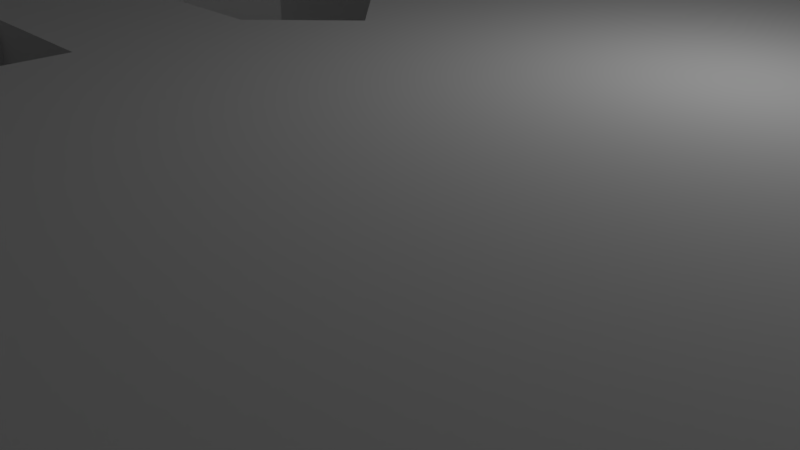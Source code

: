 # Source: nothing.blend  (saved by Blender 2.79.0; exported with 4.5.12 LTS)
import bpy
from mathutils import Matrix  # noqa: F401  (used for matrix-valued properties, if any)

bpy.ops.wm.read_factory_settings(use_empty=True)
scene = bpy.context.scene
scene.name = 'Scene'

# ---- collections
col_collection_1 = bpy.data.collections.new('Collection 1'); scene.collection.children.link(col_collection_1)

# ---- materials (node trees are filled in below, after node groups)
mat_material = bpy.data.materials.new('Material')
mat_material.alpha_threshold = 0.0
mat_material.use_transparent_shadow = False
mat_material.roughness = 0.5
mat_material.line_color = (0.0, 0.0, 0.0, 1.0)

# ---- material node trees

# ---- world
world_world = bpy.data.worlds.new('World'); scene.world = world_world
world_world.color = (0.05088, 0.05088, 0.05088)
world_world.use_sun_shadow = False
world_world.sun_shadow_jitter_overblur = 0.0
world_world.cycles.sampling_method = 'MANUAL'

# ---- cameras
cam_camera = bpy.data.cameras.new('Camera')
cam_camera.clip_end = 100.0
cam_camera.lens = 35.0
cam_camera.sensor_width = 32.0
cam_camera.sensor_height = 18.0
cam_camera.ortho_scale = 7.314
cam_camera.dof.focus_distance = 0.0
cam_camera.dof.aperture_fstop = 128.0

# ---- lights
light_lamp = bpy.data.lights.new('Lamp', 'POINT')
light_lamp.transmission_factor = 0.0
light_lamp.cutoff_distance = 30.0
light_lamp.energy = 100.0
light_lamp.shadow_buffer_clip_start = 1.001
light_lamp.shadow_soft_size = 0.1
light_lamp.shadow_maximum_resolution = 0.006
light_lamp.use_absolute_resolution = True

# ---- meshes
me_cube_001 = bpy.data.meshes.new('Cube.001')
me_cube_001.from_pydata([(-7.6, -7.6, 2.5), (-7.6, 7.6, 2.5), (7.6, -7.6, 2.5), (7.6, 7.6, 2.5), (0.6, -0.2, 10.0), (0.2, -0.2, 10.0), (0.0, -2.132e-15, 10.0), (0.6, 0.2, 10.0), (0.2, 0.2, 10.0), (0.8, 0.0, 10.0), (0.2, 0.6, 10.0), (0.6, 0.6, 10.0), (0.6, 1.0, 10.0), (0.2, 1.0, 10.0), (0.2, 1.4, 10.0), (0.6, 1.4, 10.0), (0.6, 1.8, 10.0), (0.2, 1.8, 10.0), (-0.2, 2.2, 10.0), (1.0, 2.2, 10.0), (1.0, 2.6, 10.0), (0.6, 2.6, 10.0), (0.4, 2.4, 10.0), (0.2, 2.6, 10.0), (-0.2, 2.6, 10.0), (0.2, -0.6, 10.0), (0.6, -0.6, 10.0), (0.6, -1.0, 10.0), (0.2, -1.0, 10.0), (0.2, -1.4, 10.0), (0.6, -1.4, 10.0), (0.6, -1.8, 10.0), (0.2, -1.8, 10.0), (-0.2, -2.2, 10.0), (1.0, -2.2, 10.0), (1.0, -2.6, 10.0), (0.6, -2.6, 10.0), (0.4, -2.4, 10.0), (0.2, -2.6, 10.0), (-0.2, -2.6, 10.0), (-1.4, 2.6, 10.0), (-1.8, 2.6, 10.0), (-2.0, 2.4, 10.0), (-2.2, 2.6, 10.0), (-2.6, 2.6, 10.0), (-2.6, 2.2, 10.0), (-1.4, 2.2, 10.0), (-1.8, 1.8, 10.0), (-2.2, 1.8, 10.0), (-2.4, 1.4, 10.0), (-1.8, 1.4, 10.0), (-1.8, 1.0, 10.0), (-2.2, 1.0, 10.0), (-2.2, 0.6, 10.0), (-1.8, 0.6, 10.0), (-1.8, 0.2, 10.0), (-1.6, -1.49e-08, 10.0), (-1.8, -0.2, 10.0), (-2.2, -0.2, 10.0), (-2.4, -1.49e-08, 10.0), (-2.2, 0.2, 10.0), (-2.8, 0.6, 10.0), (-2.6, 0.6, 10.0), (-2.4, 1.0, 10.0), (-2.6, 1.0, 10.0), (-2.2, -0.6, 10.0), (-1.8, -0.6, 10.0), (-1.8, -1.0, 10.0), (-2.2, -1.0, 10.0), (-2.2, -1.4, 10.0), (-1.8, -1.4, 10.0), (-1.8, -1.8, 10.0), (-2.2, -1.8, 10.0), (-2.6, -2.2, 10.0), (-1.4, -2.2, 10.0), (-1.4, -2.6, 10.0), (-1.8, -2.6, 10.0), (-2.0, -2.4, 10.0), (-2.2, -2.6, 10.0), (-2.6, -2.6, 10.0), (-2.8, 0.2, 10.0), (-3.0, -0.2, 10.0), (-3.2, -0.2, 10.0), (-3.0, 0.2, 10.0), (-3.2, -0.6, 10.0), (-3.4, -1.0, 10.0), (-3.6, -1.0, 10.0), (-3.4, -0.6, 10.0), (-3.6, -1.4, 10.0), (-3.8, -1.8, 10.0), (-4.0, -1.4, 10.0), (-4.0, -1.0, 10.0), (-4.2, -0.6, 10.0), (-4.4, -0.6, 10.0), (-4.2, -1.0, 10.0), (-4.4, -0.2, 10.0), (-4.6, 0.2, 10.0), (-4.8, 0.2, 10.0), (-4.6, -0.2, 10.0), (-4.8, 0.6, 10.0), (-5.0, 1.0, 10.0), (-5.2, 1.0, 10.0), (-5.0, 0.6, 10.0), (-5.2, 1.4, 10.0), (-5.4, 1.8, 10.0), (-5.8, 1.8, 10.0), (-5.8, 1.4, 10.0), (-6.2, 2.2, 10.0), (-5.0, 2.2, 10.0), (-5.0, 2.6, 10.0), (-5.4, 2.6, 10.0), (-5.6, 2.4, 10.0), (-5.8, 2.6, 10.0), (-6.2, 2.6, 10.0), (-5.8, 1.0, 10.0), (-5.4, 1.0, 10.0), (-5.4, 0.6, 10.0), (-5.8, 0.6, 10.0), (-5.8, 0.2, 10.0), (-5.4, 0.2, 10.0), (-5.2, -1.49e-08, 10.0), (-5.4, -0.2, 10.0), (-5.8, -0.2, 10.0), (-6.0, -1.49e-08, 10.0), (-5.8, -0.6, 10.0), (-5.8, -1.0, 10.0), (-5.4, -1.0, 10.0), (-5.4, -0.6, 10.0), (-5.8, -1.4, 10.0), (-6.2, -2.2, 10.0), (-6.2, -2.6, 10.0), (-5.4, -1.4, 10.0), (-5.0, -2.2, 10.0), (-5.0, -2.6, 10.0), (-5.4, -2.6, 10.0), (-5.6, -2.4, 10.0), (-5.8, -2.6, 10.0), (2.2, 2.2, 10.0), (2.2, 2.6, 10.0), (2.6, 2.6, 10.0), (2.8, 2.4, 10.0), (3.0, 2.6, 10.0), (3.4, 2.6, 10.0), (3.4, 2.2, 10.0), (3.0, 1.8, 10.0), (3.0, 1.4, 10.0), (2.6, 1.4, 10.0), (2.6, 1.8, 10.0), (3.0, 1.0, 10.0), (3.4, 1.0, 10.0), (3.8, 0.6, 10.0), (3.4, 0.6, 10.0), (3.8, 0.2, 10.0), (4.6, 0.2, 10.0), (4.8, -1.49e-08, 10.0), (4.6, -0.2, 10.0), (3.8, -0.2, 10.0), (3.6, -1.49e-08, 10.0), (4.6, 0.6, 10.0), (5.0, 1.0, 10.0), (5.4, 1.0, 10.0), (5.0, 0.6, 10.0), (5.4, 1.4, 10.0), (5.4, 1.8, 10.0), (5.8, 1.8, 10.0), (5.8, 1.4, 10.0), (5.0, 2.2, 10.0), (3.8, -0.6, 10.0), (3.4, -0.6, 10.0), (3.0, -1.0, 10.0), (3.4, -1.0, 10.0), (3.0, -1.4, 10.0), (3.0, -1.8, 10.0), (2.6, -1.8, 10.0), (2.6, -1.4, 10.0), (2.2, -2.2, 10.0), (3.4, -2.2, 10.0), (3.4, -2.6, 10.0), (3.0, -2.6, 10.0), (2.8, -2.4, 10.0), (2.6, -2.6, 10.0), (2.2, -2.6, 10.0), (4.6, -0.6, 10.0), (5.0, -0.6, 10.0), (5.4, -1.0, 10.0), (5.0, -1.0, 10.0), (5.4, -1.4, 10.0), (5.8, -1.4, 10.0), (5.8, -1.8, 10.0), (5.4, -1.8, 10.0), (5.0, -2.2, 10.0), (5.0, -2.6, 10.0), (5.4, -2.6, 10.0), (5.6, -2.4, 10.0), (5.8, -2.6, 10.0), (6.2, -2.6, 10.0), (6.2, -2.2, 10.0), (6.2, 2.2, 10.0), (6.2, 2.6, 10.0), (5.8, 2.6, 10.0), (5.6, 2.4, 10.0), (5.4, 2.6, 10.0), (5.0, 2.6, 10.0), (-1.4, 2.6, 2.5), (-1.8, 2.6, 2.5), (-2.0, 2.4, 2.5), (-2.2, 2.6, 2.5), (-2.6, 2.6, 2.5), (-2.6, 2.2, 2.5), (-1.4, 2.2, 2.5), (-6.2, 2.2, 2.5), (-5.0, 2.2, 2.5), (-5.0, 2.6, 2.5), (-5.4, 2.6, 2.5), (-5.6, 2.4, 2.5), (-5.8, 2.6, 2.5), (-6.2, 2.6, 2.5), (-5.2, 1.4, 2.5), (-5.4, 1.8, 2.5), (-5.8, 1.8, 2.5), (-5.8, 1.4, 2.5), (-5.8, 1.0, 2.5), (-5.4, 1.0, 2.5), (-5.4, 0.6, 2.5), (-5.8, 0.6, 2.5), (-5.8, 0.2, 2.5), (-5.4, 0.2, 2.5), (-5.2, -1.49e-08, 2.5), (-5.4, -0.2, 2.5), (-5.8, -0.2, 2.5), (-6.0, -1.49e-08, 2.5), (-5.8, -0.6, 2.5), (-5.8, -1.0, 2.5), (-5.4, -1.0, 2.5), (-5.4, -0.6, 2.5), (-5.8, -1.8, 10.0), (-5.4, -1.8, 10.0), (-5.8, -1.4, 2.5), (-5.8, -1.8, 2.5), (-5.4, -1.4, 2.5), (-5.4, -1.8, 2.5), (-6.2, -2.2, 2.5), (-6.2, -2.6, 2.5), (-5.0, -2.2, 2.5), (-5.0, -2.6, 2.5), (-5.4, -2.6, 2.5), (-5.6, -2.4, 2.5), (-5.8, -2.6, 2.5), (-1.8, 1.8, 2.5), (-2.2, 1.8, 2.5), (-2.4, 1.4, 2.5), (-1.8, 1.4, 2.5), (-1.8, 1.0, 2.5), (-2.2, 1.0, 2.5), (-2.2, 0.6, 2.5), (-1.8, 0.6, 2.5), (-1.8, 0.2, 2.5), (-1.6, -1.49e-08, 2.5), (-1.8, -0.2, 2.5), (-2.2, -0.2, 2.5), (-2.4, -1.49e-08, 2.5), (-2.2, 0.2, 2.5), (-2.8, 0.6, 2.5), (-2.6, 0.6, 2.5), (-2.4, 1.0, 2.5), (-2.6, 1.0, 2.5), (-2.2, -0.6, 2.5), (-1.8, -0.6, 2.5), (-1.8, -1.0, 2.5), (-2.2, -1.0, 2.5), (-2.2, -1.4, 2.5), (-1.8, -1.4, 2.5), (-1.8, -1.8, 2.5), (-2.2, -1.8, 2.5), (-2.6, -2.2, 2.5), (-1.4, -2.2, 2.5), (-1.4, -2.6, 2.5), (-1.8, -2.6, 2.5), (-2.0, -2.4, 2.5), (-2.2, -2.6, 2.5), (-2.6, -2.6, 2.5), (-2.8, 0.2, 2.5), (-3.0, -0.2, 2.5), (-3.2, -0.2, 2.5), (-3.0, 0.2, 2.5), (-3.2, -0.6, 2.5), (-3.4, -1.0, 2.5), (-3.6, -1.0, 2.5), (-3.4, -0.6, 2.5), (-3.6, -1.4, 2.5), (-3.8, -1.8, 2.5), (-4.0, -1.4, 2.5), (-4.0, -1.0, 2.5), (-4.2, -0.6, 2.5), (-4.4, -0.6, 2.5), (-4.2, -1.0, 2.5), (-4.4, -0.2, 2.5), (-4.6, 0.2, 2.5), (-4.8, 0.2, 2.5), (-4.6, -0.2, 2.5), (-4.8, 0.6, 2.5), (-5.0, 1.0, 2.5), (-5.2, 1.0, 2.5), (-5.0, 0.6, 2.5), (0.6, -0.2, 2.5), (0.2, -0.2, 2.5), (2.086e-07, -2.132e-15, 2.5), (0.6, 0.2, 2.5), (0.2, 0.2, 2.5), (0.8, 0.0, 2.5), (0.2, 0.6, 2.5), (0.6, 0.6, 2.5), (0.6, 1.0, 2.5), (0.2, 1.0, 2.5), (0.2, 1.4, 2.5), (0.6, 1.4, 2.5), (0.6, 1.8, 2.5), (0.2, 1.8, 2.5), (-0.2, 2.2, 2.5), (1.0, 2.2, 2.5), (1.0, 2.6, 2.5), (0.6, 2.6, 2.5), (0.4, 2.4, 2.5), (0.2, 2.6, 2.5), (-0.2, 2.6, 2.5), (0.2, -0.6, 2.5), (0.6, -0.6, 2.5), (0.6, -1.0, 2.5), (0.2, -1.0, 2.5), (0.2, -1.4, 2.5), (0.6, -1.4, 2.5), (0.6, -1.8, 2.5), (0.2, -1.8, 2.5), (-0.2, -2.2, 2.5), (1.0, -2.2, 2.5), (1.0, -2.6, 2.5), (0.6, -2.6, 2.5), (0.4, -2.4, 2.5), (0.2, -2.6, 2.5), (-0.2, -2.6, 2.5), (2.2, 2.2, 2.5), (2.2, 2.6, 2.5), (2.6, 2.6, 2.5), (2.8, 2.4, 2.5), (3.0, 2.6, 2.5), (3.4, 2.6, 2.5), (3.4, 2.2, 2.5), (3.0, 1.8, 2.5), (3.0, 1.4, 2.5), (2.6, 1.4, 2.5), (2.6, 1.8, 2.5), (3.0, 1.0, 2.5), (3.4, 1.0, 2.5), (3.8, 0.6, 2.5), (3.4, 0.6, 2.5), (3.8, 0.2, 2.5), (4.6, 0.2, 2.5), (4.8, -1.49e-08, 2.5), (4.6, -0.2, 2.5), (3.8, -0.2, 2.5), (3.6, -1.49e-08, 2.5), (4.6, 0.6, 2.5), (5.0, 1.0, 2.5), (5.4, 1.0, 2.5), (5.0, 0.6, 2.5), (5.4, 1.4, 2.5), (5.4, 1.8, 2.5), (5.8, 1.8, 2.5), (5.8, 1.4, 2.5), (5.0, 2.2, 2.5), (3.8, -0.6, 2.5), (3.4, -0.6, 2.5), (3.0, -1.0, 2.5), (3.4, -1.0, 2.5), (3.0, -1.4, 2.5), (3.0, -1.8, 2.5), (2.6, -1.8, 2.5), (2.6, -1.4, 2.5), (2.2, -2.2, 2.5), (3.4, -2.2, 2.5), (3.4, -2.6, 2.5), (3.0, -2.6, 2.5), (2.8, -2.4, 2.5), (2.6, -2.6, 2.5), (2.2, -2.6, 2.5), (4.6, -0.6, 2.5), (5.0, -0.6, 2.5), (5.4, -1.0, 2.5), (5.0, -1.0, 2.5), (5.4, -1.4, 2.5), (5.8, -1.4, 2.5), (5.8, -1.8, 2.5), (5.4, -1.8, 2.5), (5.0, -2.2, 2.5), (5.0, -2.6, 2.5), (5.4, -2.6, 2.5), (5.6, -2.4, 2.5), (5.8, -2.6, 2.5), (6.2, -2.6, 2.5), (6.2, -2.2, 2.5), (6.2, 2.2, 2.5), (6.2, 2.6, 2.5), (5.8, 2.6, 2.5), (5.6, 2.4, 2.5), (5.4, 2.6, 2.5), (5.0, 2.6, 2.5), (-7.6, -8.4, 2.5), (7.6, -8.4, 2.5), (-7.6, 8.4, 2.5), (7.6, 8.4, 2.5), (8.0, -8.4, 2.5), (8.0, 8.4, 2.5), (8.4, 7.6, 2.5), (8.4, -7.6, 2.5), (8.4, -8.0, 2.5), (-7.6, 8.8, 2.5), (-7.6, 8.8, 10.0), (-8.0, -8.4, 2.5), (-8.0, 8.4, 2.5), (-8.4, 7.6, 2.5), (-8.4, -7.6, 2.5), (-8.4, 8.0, 2.5), (8.0, 7.6, -2.5), (7.6, -8.0, -2.5), (7.6, 8.0, -2.5), (8.0, -8.0, -2.5), (8.0, 8.0, -2.5), (-8.4, -8.0, 2.5), (-8.4, -8.4, 2.5), (-8.4, -8.8, 10.0), (8.4, 8.0, 2.5), (8.4, 8.4, 2.5), (8.4, -8.4, 2.5), (8.8, -8.4, 2.5), (7.6, 8.8, 2.5), (7.6, 8.8, 10.0), (8.0, 8.8, 10.0), (8.0, 8.8, 2.5), (-8.0, 8.8, 10.0), (-8.0, 8.8, 2.5), (8.8, 7.6, 10.0), (8.8, 7.6, 2.5), (8.8, -7.6, 2.5), (8.8, -3.572, 10.0), (8.8, -7.6, 10.0), (8.8, 4.936, 10.0), (8.8, -8.0, 10.0), (8.8, -8.0, 2.5), (8.8, 8.0, 10.0), (8.8, 8.0, 2.5), (8.0, -8.8, 2.5), (7.6, -8.8, 2.5), (-7.6, -8.8, 2.5), (-7.6, -8.8, 10.0), (7.6, -8.8, 10.0), (8.0, -8.8, 10.0), (-8.0, -8.8, 2.5), (-8.0, -8.8, 10.0), (-8.8, 7.6, 2.5), (-8.8, -7.6, 2.5), (-8.8, -7.6, 10.0), (-8.8, 4.676, 10.0), (-8.8, 7.6, 10.0), (-8.8, -3.955, 10.0), (-8.8, -8.0, 2.5), (-8.8, -8.0, 10.0), (-8.8, 8.0, 10.0), (-8.8, 8.0, 2.5), (-8.4, 8.4, 2.5), (-8.4, 8.8, 2.5), (-8.8, 8.4, 10.0), (-8.4, 8.8, 10.0), (-8.6, 8.746, 10.0), (-8.746, 8.6, 10.0), (-8.8, 8.4, 2.5), (-8.746, 8.6, 2.5), (-8.6, 8.746, 2.5), (-8.4, -8.8, 2.5), (-8.8, -8.4, 2.5), (-8.6, -8.746, 2.5), (-8.746, -8.6, 2.5), (-8.8, -8.4, 10.0), (-8.746, -8.6, 10.0), (-8.6, -8.746, 10.0), (8.4, 8.8, 10.0), (8.4, -8.8, 2.5), (8.4, -8.8, 10.0), (8.8, -8.4, 10.0), (8.6, -8.746, 10.0), (8.746, -8.6, 10.0), (8.746, -8.6, 2.5), (8.6, -8.746, 2.5), (7.6, -8.4, -2.5), (8.0, -8.4, -2.5), (8.8, 8.4, 10.0), (8.746, 8.6, 10.0), (8.6, 8.746, 10.0), (8.4, 8.8, 2.5), (8.8, 8.4, 2.5), (8.6, 8.746, 2.5), (8.746, 8.6, 2.5), (-7.6, -8.0, -2.5), (-7.6, -8.4, -2.5), (-7.6, 8.0, -2.5), (7.6, 8.4, -2.5), (-7.6, 8.4, -2.5), (8.0, -7.6, -2.5), (8.4, -8.0, -2.5), (8.0, 8.4, -2.5), (8.4, -7.6, -2.5), (8.4, 7.6, -2.5), (-8.0, 7.6, -2.5), (-8.0, -7.6, -2.5), (-8.4, 8.0, -2.5), (-8.0, 8.0, -2.5), (-8.0, -8.0, -2.5), (-8.0, -8.4, -2.5), (-8.4, 7.6, -2.5), (-8.0, 8.4, -2.5), (-8.4, -7.6, -2.5), (-7.6, 7.6, -53.75), (-7.6, -7.6, -53.75), (-8.0, 7.6, -53.75), (-8.0, -7.6, -53.75), (7.6, 7.6, -53.75), (8.0, -7.6, -53.75), (7.6, -7.6, -53.75), (8.0, 7.6, -53.75), (-7.6, -8.0, -53.75), (7.6, -8.0, -53.75), (7.6, 8.0, -53.75), (-7.6, 8.0, -53.75), (8.0, -8.0, -53.75), (8.0, 8.0, -53.75), (-8.0, -8.0, -53.75), (-8.0, 8.0, -53.75), (-8.4, -8.4, -2.5), (8.4, 8.0, -2.5), (8.4, 8.4, -2.5), (8.4, -8.4, -2.5), (-8.4, 8.4, -2.5), (-8.4, -8.0, -2.5), (-3.8, 8.0, -53.75), (-3.8, 7.6, -53.75), (-1.8, 8.0, -53.75), (-1.8, 7.6, -53.75), (-1.8, 8.0, -28.75), (-3.8, 8.0, -28.75), (-1.8, 7.6, -28.75), (-3.8, 7.6, -28.75)], [], [(93, 92, 95, 98), (45, 48, 47, 46), (57, 56, 257, 258), (169, 168, 167, 156, 157, 152, 150, 151, 11, 7, 9, 4, 26, 27, 28, 29, 30, 174, 171, 186, 187, 184, 185, 170), (26, 25, 325, 326), (97, 96, 99, 102), (155, 156, 167, 170, 185, 182), (40, 41, 204, 203), (43, 44, 207, 206), (46, 40, 203, 209), (41, 42, 205, 204), (42, 43, 206, 205), (112, 113, 216, 215), (110, 111, 214, 213), (109, 110, 213, 212), (113, 107, 210, 216), (111, 112, 215, 214), (105, 106, 220, 219), (103, 104, 218, 217), (106, 103, 217, 220), (104, 105, 219, 218), (116, 115, 222, 223), (117, 116, 223, 224), (115, 114, 221, 222), (114, 117, 224, 221), (123, 122, 229, 230), (121, 120, 227, 228), (118, 123, 230, 225), (119, 118, 225, 226), (122, 121, 228, 229), (120, 119, 226, 227), (126, 127, 234, 233), (124, 125, 232, 231), (127, 124, 231, 234), (125, 126, 233, 232), (131, 128, 237, 239), (128, 235, 238, 237), (236, 240, 238, 235), (239, 240, 236, 131), (130, 136, 247, 242), (134, 133, 244, 245), (132, 129, 241, 243), (129, 130, 242, 241), (136, 135, 246, 247), (135, 134, 245, 246), (133, 132, 243, 244), (84, 87, 288, 285), (67, 66, 267, 268), (82, 81, 282, 283), (68, 67, 268, 269), (81, 80, 281, 282), (95, 96, 297, 296), (70, 69, 270, 271), (71, 70, 271, 272), (96, 97, 298, 297), (72, 71, 272, 273), (97, 98, 299, 298), (92, 93, 294, 293), (74, 73, 274, 275), (18, 24, 40, 46), (99, 100, 301, 300), (75, 74, 275, 276), (100, 101, 302, 301), (76, 75, 276, 277), (101, 102, 303, 302), (77, 76, 277, 278), (50, 47, 248, 251), (78, 77, 278, 279), (66, 65, 266, 267), (79, 78, 279, 280), (51, 52, 253, 252), (73, 79, 280, 274), (52, 53, 254, 253), (69, 72, 273, 270), (53, 54, 255, 254), (65, 68, 269, 266), (102, 99, 300, 303), (98, 95, 296, 299), (91, 92, 293, 292), (56, 55, 256, 257), (85, 84, 285, 286), (58, 57, 258, 259), (86, 85, 286, 287), (59, 58, 259, 260), (87, 86, 287, 288), (60, 59, 260, 261), (61, 62, 263, 262), (55, 60, 261, 256), (89, 88, 289, 290), (54, 51, 252, 255), (244, 243, 290, 274, 280), (62, 63, 264, 263), (291, 290, 243, 240, 239, 233, 234, 228, 227, 226, 223, 222, 302, 303, 298, 299, 294, 295), (162, 165, 368, 365), (20, 21, 321, 320), (201, 202, 405, 404), (158, 161, 364, 361), (21, 22, 322, 321), (138, 137, 340, 341), (169, 170, 373, 372), (22, 23, 323, 322), (183, 182, 385, 386), (23, 24, 324, 323), (172, 171, 374, 375), (24, 18, 318, 324), (173, 172, 375, 376), (27, 26, 326, 327), (174, 173, 376, 377), (28, 27, 327, 328), (25, 28, 328, 325), (176, 175, 378, 379), (177, 176, 379, 380), (30, 29, 329, 330), (178, 177, 380, 381), (31, 30, 330, 331), (179, 178, 381, 382), (32, 31, 331, 332), (180, 179, 382, 383), (29, 32, 332, 329), (181, 180, 383, 384), (166, 197, 400, 369), (175, 181, 384, 378), (34, 33, 333, 334), (171, 174, 377, 374), (35, 34, 334, 335), (170, 167, 370, 373), (36, 35, 335, 336), (185, 184, 387, 388), (37, 36, 336, 337), (187, 186, 389, 390), (38, 37, 337, 338), (188, 187, 390, 391), (39, 38, 338, 339), (189, 188, 391, 392), (33, 39, 339, 333), (140, 139, 342, 343), (190, 191, 394, 393), (141, 140, 343, 344), (191, 192, 395, 394), (142, 141, 344, 345), (192, 193, 396, 395), (143, 142, 345, 346), (193, 194, 397, 396), (137, 143, 346, 340), (194, 195, 398, 397), (153, 152, 355, 356), (195, 196, 399, 398), (145, 144, 347, 348), (196, 190, 393, 399), (146, 145, 348, 349), (186, 189, 392, 389), (147, 146, 349, 350), (182, 185, 388, 385), (159, 158, 361, 362), (168, 169, 372, 371), (149, 148, 351, 352), (150, 149, 352, 353), (151, 150, 353, 354), (148, 151, 354, 351), (6, 5, 305, 306), (144, 147, 350, 347), (8, 6, 306, 308), (202, 166, 369, 405), (154, 153, 356, 357), (155, 154, 357, 358), (4, 9, 309, 304), (156, 155, 358, 359), (9, 7, 307, 309), (157, 156, 359, 360), (197, 198, 401, 400), (152, 157, 360, 355), (13, 10, 310, 313), (199, 200, 403, 402), (160, 159, 362, 363), (200, 201, 404, 403), (161, 160, 363, 364), (12, 13, 313, 312), (139, 138, 341, 342), (167, 168, 371, 370), (312, 311, 11, 12), (163, 162, 365, 366), (14, 15, 315, 314), (164, 163, 366, 367), (15, 16, 316, 315), (165, 164, 367, 368), (16, 17, 317, 316), (184, 183, 386, 387), (17, 14, 314, 317), (4, 304, 305, 5), (198, 199, 402, 401), (18, 19, 319, 318), (19, 20, 320, 319), (371, 372, 377, 376, 378, 384, 335, 334, 331, 330, 327, 326, 304, 309, 307, 311, 312, 315, 316, 319, 320, 341, 340, 350, 349, 351, 354, 355, 360, 359), (367, 400, 401, 402, 403, 404, 405, 345, 344, 343, 342, 341, 320, 321, 322, 323, 324, 203, 204, 205, 206, 207, 212, 213, 214, 215, 216, 210, 219, 220, 221, 224, 225, 230, 229, 231, 232, 237, 238, 241, 242, 0, 1, 3, 2, 398, 399, 391, 390, 368), (0, 242, 247, 246, 245, 244, 280, 279, 278, 277, 276, 339, 338, 337, 336, 335, 384, 383, 382, 381, 380, 394, 395, 396, 397, 398, 2), (331, 334, 333, 332), (10, 8, 7, 11), (308, 307, 7, 8), (311, 310, 10, 11), (211, 218, 219, 210), (295, 292, 287, 286, 289, 291), (203, 324, 318, 209), (300, 297, 298, 303), (294, 299, 296, 293), (223, 226, 225, 224), (238, 240, 243, 241), (233, 239, 237, 232), (228, 234, 231, 229), (317, 314, 313, 310, 308, 306, 305, 325, 328, 329, 332, 333, 339, 276, 275, 272, 271, 268, 267, 258, 257, 256, 255, 252, 251, 248, 209, 318), (327, 330, 329, 328), (304, 326, 325, 305), (310, 311, 307, 308), (312, 313, 314, 315), (316, 317, 318, 319), (375, 379, 378, 376), (391, 399, 393, 392), (372, 373, 374, 377), (375, 374, 373, 370, 371, 359, 358, 386, 385, 388, 389, 392, 393, 394, 380, 379), (356, 355, 354, 353, 352, 348, 347, 346, 345, 405, 369, 366, 365, 362, 361, 364), (387, 390, 389, 388), (348, 352, 351, 349), (363, 362, 365, 368), (356, 364, 363, 368, 390, 387, 386, 358, 357), (367, 366, 369, 400), (340, 346, 347, 350), (302, 222, 221, 220, 217, 301), (288, 283, 282, 285), (284, 262, 263, 281), (253, 254, 261, 260, 259, 266, 269, 270, 273, 274, 290, 289, 286, 285, 282, 281, 263, 264), (249, 208, 209, 248), (274, 273, 272, 275), (270, 269, 268, 271), (266, 259, 258, 267), (261, 254, 255, 256), (83, 284, 281, 80), (284, 83, 82, 283), (49, 64, 63, 52, 51, 50), (101, 100, 103, 106, 114, 115), (132, 236, 235, 129), (94, 295, 294, 93), (94, 91, 292, 295), (89, 90, 94, 93, 98, 97, 102, 101, 115, 116, 119, 120, 121, 127, 126, 131, 236, 132), (86, 91, 94, 90, 88, 85), (82, 87, 84, 81), (61, 83, 80, 62), (52, 63, 62, 80, 81, 84, 85, 88, 89, 73, 72, 69, 68, 65, 58, 59, 60, 53), (79, 73, 89, 132, 133), (53, 60, 55, 54), (65, 66, 57, 58), (67, 68, 69, 70), (71, 72, 73, 74), (5, 6, 8, 10, 13, 14, 17, 47, 50, 51, 54, 55, 56, 57, 66, 67, 70, 71, 74, 33, 32, 29, 28, 25), (107, 105, 104, 108), (116, 117, 118, 119), (121, 122, 124, 127), (125, 128, 131, 126), (31, 32, 33, 34), (31, 34, 35, 181, 175, 173, 174, 30), (172, 173, 175, 176), (172, 176, 177, 191, 190, 189, 186, 171), (188, 189, 190, 196), (153, 158, 150, 152), (12, 15, 14, 13), (145, 146, 148, 149), (11, 151, 148, 146, 15, 12), (5, 25, 26, 4), (158, 159, 162, 145, 149, 150), (160, 165, 162, 159), (248, 47, 48, 249), (17, 16, 19, 18, 46, 47), (16, 15, 146, 147, 137, 138, 20, 19), (164, 197, 166, 163), (202, 142, 143, 144, 145, 162, 163, 166), (137, 147, 144, 143), (90, 89, 290, 291), (90, 291, 289, 88), (49, 250, 249, 48), (45, 208, 207, 44), (109, 212, 211, 108), (108, 211, 210, 107), (46, 209, 208, 45), (44, 109, 108, 45), (50, 251, 250, 49), (49, 48, 45, 108, 104, 103, 100, 99, 96, 95, 92, 91, 86, 87, 82, 83, 61, 64), (250, 251, 252, 253, 264, 265), (64, 61, 262, 265), (207, 208, 211, 212), (218, 211, 208, 249, 250, 265, 262, 284, 283, 288, 287, 292, 293, 296, 297, 300, 301, 217), (64, 265, 264), (64, 264, 63), (0, 521, 520, 1), (411, 409, 434, 437), (406, 407, 451, 452), (424, 426, 533, 530), (427, 420, 519, 541), (438, 439, 469, 471), (406, 417, 516, 502), (434, 435, 436, 437), (426, 422, 527, 533), (544, 546, 547, 542, 531, 503, 424, 530), (407, 410, 450, 451), (414, 413, 442, 447), (447, 446, 487, 433), (498, 431, 497, 499, 500), (428, 427, 541, 536), (3, 524, 526, 2), (408, 409, 504, 505), (413, 414, 507, 509), (506, 425, 532, 525), (2, 526, 521, 0), (409, 408, 415, 434), (421, 419, 458, 467), (465, 464, 478, 481), (439, 418, 468, 469), (431, 430, 537, 538), (422, 506, 525, 527), (407, 406, 502, 492), (409, 411, 508, 504), (430, 412, 510, 537), (417, 456, 477, 428), (428, 477, 479, 480, 478), (456, 457, 429, 477), (501, 423, 492, 502), (449, 430, 431, 498), (470, 474, 467, 466), (414, 447, 433, 432), (415, 416, 435, 434), (416, 415, 439, 438), (408, 418, 439, 415), (440, 441, 449, 448), (441, 440, 445, 443, 444, 442), (442, 444, 446, 447), (413, 412, 441, 442), (448, 449, 498, 494), (450, 485, 486, 455), (412, 430, 449, 441), (451, 454, 453, 452), (454, 451, 450, 455), (452, 453, 457, 456), (427, 428, 478, 464), (417, 406, 452, 456), (459, 460, 463, 461, 462, 458), (460, 459, 464, 465), (458, 462, 466, 467), (419, 420, 459, 458), (420, 427, 464, 459), (420, 419, 517, 519), (469, 468, 474, 475, 476), (468, 421, 467, 474), (471, 469, 476, 472), (472, 476, 475, 473), (473, 475, 474, 470), (425, 423, 529, 532), (477, 429, 483, 479), (479, 483, 482, 480), (480, 482, 481, 478), (164, 165, 160, 161, 158, 153, 154, 155, 182, 183, 184, 187, 188, 196, 195, 443, 445, 440, 448, 494, 495, 496, 484, 436, 435, 416, 438, 471, 472, 473, 470, 466, 462, 461, 463, 130, 129, 235, 128, 125, 124, 122, 123, 118, 117, 114, 106, 105, 107, 113, 112, 111, 110, 109, 44, 43, 42, 41, 40, 24, 23, 22, 21, 20, 138, 139, 140, 141, 142, 202, 201, 200, 199, 198, 197), (411, 437, 497, 431), (432, 433, 490, 491, 485), (414, 432, 539, 507), (486, 485, 491, 488), (488, 491, 490, 489), (489, 490, 433, 487), (481, 482, 483, 429, 457, 453, 454, 455, 486, 488, 489, 487, 446, 444, 443, 195, 194, 193, 192, 191, 177, 178, 179, 180, 181, 35, 36, 37, 38, 39, 33, 74, 75, 76, 77, 78, 79, 133, 134, 135, 136, 130, 463, 460, 465), (437, 436, 484, 497), (494, 498, 500, 495), (495, 500, 499, 496), (496, 499, 497, 484), (468, 418, 518, 540), (410, 432, 485, 450), (501, 502, 516, 515), (492, 423, 425, 493), (424, 503, 505, 504), (424, 504, 508, 426), (422, 426, 537, 510), (425, 506, 509, 507), (506, 422, 510, 509), (511, 512, 519, 517), (512, 515, 541, 519), (514, 511, 517, 513), (505, 503, 514, 518), (524, 530, 533, 527), (521, 526, 529, 528), (526, 524, 527, 525), (524, 545, 544, 530), (520, 521, 523, 522), (529, 526, 525, 532), (531, 520, 522, 535), (521, 528, 534, 523), (518, 514, 513, 540), (515, 516, 536, 541), (507, 539, 493, 425), (538, 537, 426, 508), (421, 468, 540, 513), (512, 511, 522, 523), (410, 407, 492, 493), (432, 410, 493, 539), (419, 421, 513, 517), (515, 512, 523, 534), (511, 514, 535, 522), (423, 501, 528, 529), (501, 515, 534, 528), (417, 428, 536, 516), (514, 503, 531, 535), (418, 408, 505, 518), (412, 413, 509, 510), (3, 1, 520, 543, 549, 548, 545, 524), (411, 431, 538, 508), (546, 548, 549, 547), (542, 543, 520, 531), (543, 542, 547, 549), (544, 545, 548, 546)])
me_cube_001.use_remesh_preserve_volume = False
me_cube_001.use_remesh_preserve_attributes = False
me_cube_001.use_mirror_vertex_groups = False
me_cube_001.update()
me_cube = bpy.data.meshes.new('Cube')
me_cube.from_pydata([(1.0, 1.0, -2.0), (1.0, -1.0, -2.0), (-1.0, -1.0, -2.0), (-1.0, 1.0, -2.0), (1.0, 1.0, 0.0), (1.0, -1.0, 0.0), (-1.0, -1.0, 0.0), (-1.0, 1.0, 0.0)], [], [(0, 1, 2, 3), (4, 7, 6, 5), (0, 4, 5, 1), (1, 5, 6, 2), (2, 6, 7, 3), (4, 0, 3, 7)])
me_cube.materials.append(mat_material)
me_cube.use_remesh_preserve_volume = False
me_cube.use_remesh_preserve_attributes = False
me_cube.use_mirror_vertex_groups = False
me_cube.update()

# ---- objects
ob_cube = bpy.data.objects.new('Cube', me_cube_001)
ob_floor = bpy.data.objects.new('Floor', me_cube)
ob_lamp = bpy.data.objects.new('Lamp', light_lamp)
ob_camera = bpy.data.objects.new('Camera', cam_camera)

# ---- transforms, parenting, visibility, modifiers, constraints
ob_cube.location = (0.0, 0.0, 4.0)
ob_cube.rotation_euler = (-0.0, 3.142, -0.0)
ob_cube.scale = (5.0, 5.0, 0.4)
ob_cube.lineart.crease_threshold = 0.0
ob_floor.location = (0.0, 0.0, 0.0)
ob_floor.scale = (50.0, 50.0, 10.0)
ob_floor.lock_rotations_4d = False
ob_floor.lock_scale = (True, True, True)
ob_floor.empty_display_type = 'ARROWS'
ob_floor.display_type = 'WIRE'
ob_floor.show_transparent = True
ob_floor.lineart.crease_threshold = 0.0
ob_lamp.location = (4.076, 1.005, 5.904)
ob_lamp.rotation_euler = (0.6503, 0.05522, 1.866)
ob_lamp.lock_rotations_4d = False
ob_lamp.empty_display_type = 'ARROWS'
ob_lamp.color = (0.0, 0.0, 0.0, 0.0)
ob_lamp.hide_viewport = True
ob_lamp.lineart.crease_threshold = 0.0
ob_camera.location = (7.481, -6.508, 5.344)
ob_camera.rotation_euler = (1.109, 0.0, 0.8149)
ob_camera.lock_rotations_4d = False
ob_camera.empty_display_type = 'ARROWS'
ob_camera.color = (0.0, 0.0, 0.0, 0.0)
ob_camera.hide_viewport = True
ob_camera.display_type = 'WIRE'
ob_camera.lineart.crease_threshold = 0.0

# ---- collection membership
col_collection_1.objects.link(ob_cube)
col_collection_1.objects.link(ob_floor)
col_collection_1.objects.link(ob_lamp)
col_collection_1.objects.link(ob_camera)

# ---- scene / render settings (as saved in the file)
scene.camera = ob_camera
scene.frame_start = 1; scene.frame_end = 250; scene.frame_set(188)
scene.render.engine = 'BLENDER_EEVEE_NEXT'
scene.render.resolution_percentage = 50
scene.render.dither_intensity = 0.0
scene.cycles.use_denoising = False
scene.cycles.samples = 128
scene.cycles.sampling_pattern = 'TABULATED_SOBOL'
scene.cycles.use_adaptive_sampling = False
scene.cycles.use_light_tree = False
scene.cycles.blur_glossy = 0.0
scene.cycles.sample_clamp_indirect = 0.0
scene.view_settings.view_transform = 'Standard'
scene.unit_settings.scale_length = 0.001
bpy.context.view_layer.update()
